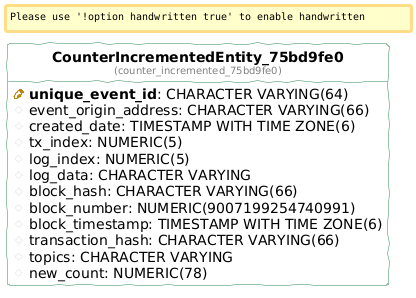

The diagram above was rendered by PlantUML. Its source (embedded in the PNG):
@startuml
!define table(ename, dbname) entity "<b>ename</b>\n<font size=10 color=gray>(dbname)</font>"

!define pkey(x) {field} <b><color:DarkGoldenRod><&key></color> x</b>
!define fkey(x) {field} <color:#AAAAAA><&key></color> x
!define column(x) {field} <color:#EFEFEF><&media-record></color> x

hide stereotypes
hide methods
hide circle

left to right direction

skinparam roundcorner 5
skinparam linetype ortho
skinparam shadowing false
skinparam handwritten true

skinparam class {
    BackgroundColor white
    ArrowColor seagreen
    BorderColor seagreen
}


table( CounterIncrementedEntity_75bd9fe0, counter_incremented_75bd9fe0 ) as counter_incremented_75bd9fe0 {
  pkey( unique_event_id ): CHARACTER VARYING(64) 
  column( event_origin_address ): CHARACTER VARYING(66) 
  column( created_date ): TIMESTAMP WITH TIME ZONE(6) 
  column( tx_index ): NUMERIC(5) 
  column( log_index ): NUMERIC(5) 
  column( log_data ): CHARACTER VARYING 
  column( block_hash ): CHARACTER VARYING(66) 
  column( block_number ): NUMERIC(9007199254740991) 
  column( block_timestamp ): TIMESTAMP WITH TIME ZONE(6) 
  column( transaction_hash ): CHARACTER VARYING(66) 
  column( topics ): CHARACTER VARYING 
  column( new_count ): NUMERIC(78) 
}
@enduml